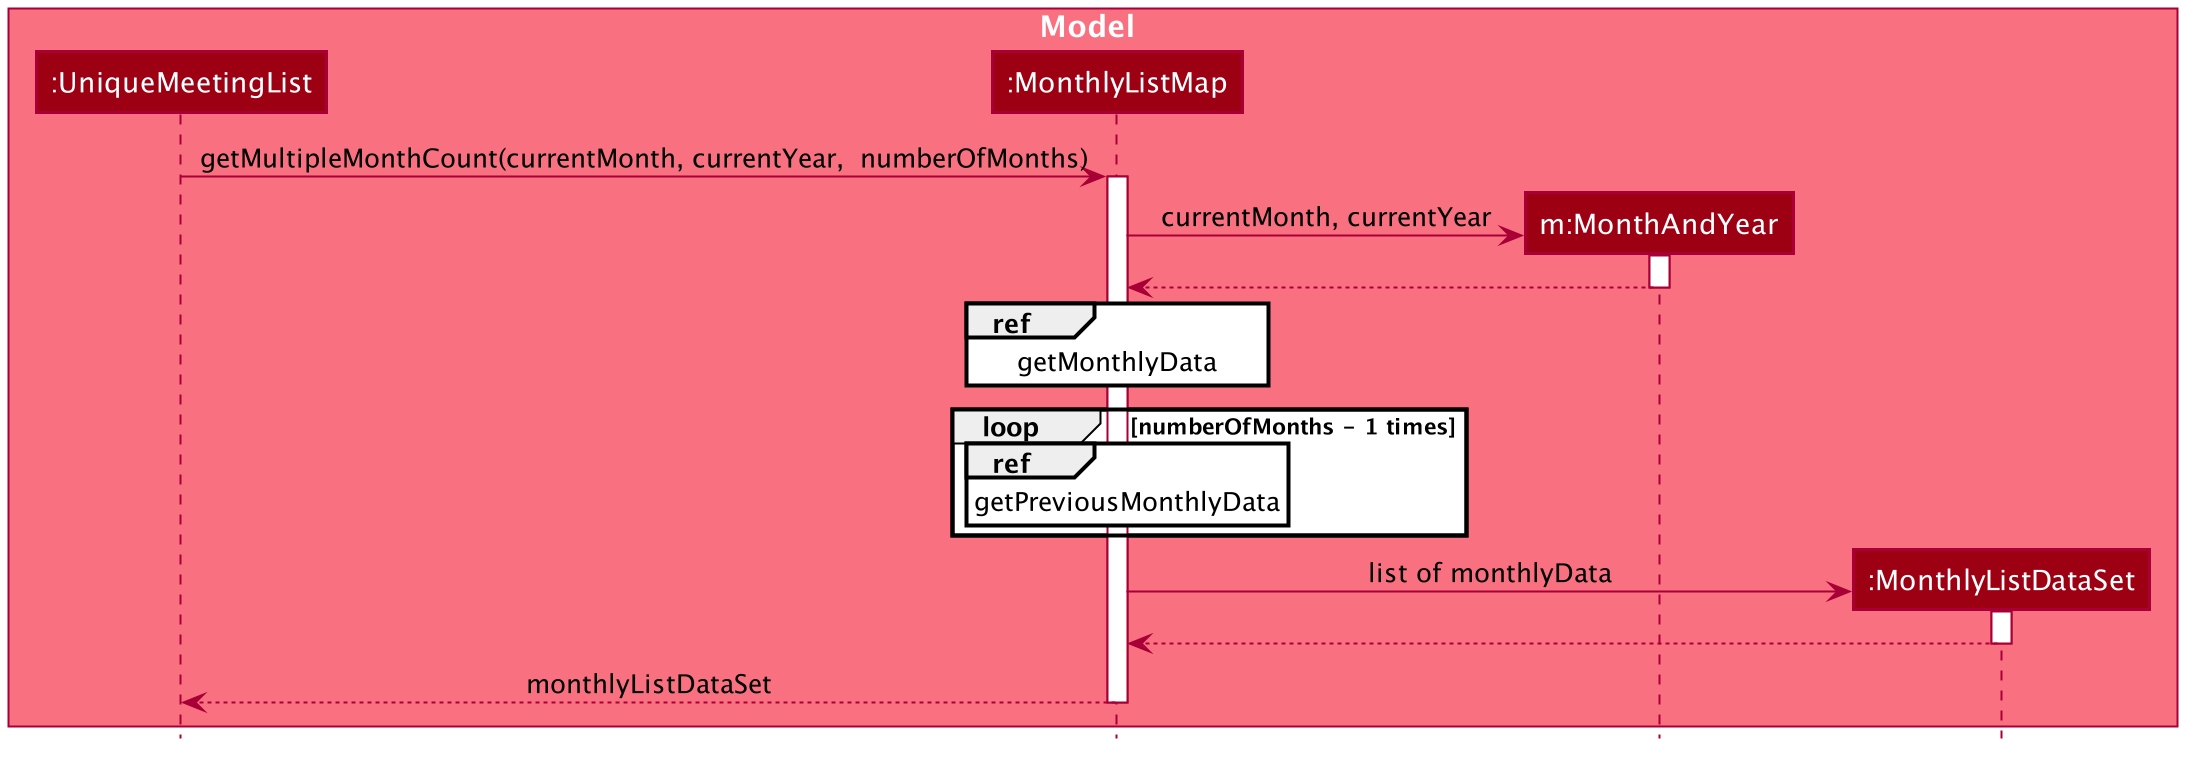

The diagram above was rendered by PlantUML. Its source (embedded in the PNG):
@startuml








skinparam BackgroundColor #FFFFFFF

skinparam Shadowing false

skinparam Class {
    FontColor #FFFFFF
    BorderThickness 1
    BorderColor #FFFFFF
    StereotypeFontColor #FFFFFF
    FontName Arial
}

skinparam Actor {
    BorderColor #000000
    Color #000000
    FontName Arial
}

skinparam Sequence {
    MessageAlign center
    BoxFontSize 15
    BoxPadding 0
    BoxFontColor #FFFFFF
    FontName Arial
}

skinparam Participant {
    FontColor #FFFFFFF
    Padding 20
}


skinparam ClassAttributeFontColor white
skinparam MinClassWidth 50
skinparam ParticipantPadding 10
skinparam Shadowing false
skinparam DefaultTextAlignment center
skinparam packageStyle Rectangle

hide footbox
hide members
hide circle

box Model #F97181
participant ":UniqueMeetingList" as UniqueMeetingList #9D0012
participant ":MonthlyListMap" as MonthlyListMap #9D0012
participant "m:MonthAndYear" as MonthAndYear #9D0012
participant ":MonthlyListDataSet" as MonthlyListDataSet #9D0012

end box

box



UniqueMeetingList -> MonthlyListMap : getMultipleMonthCount(currentMonth, currentYear,  numberOfMonths)
activate MonthlyListMap


create MonthAndYear
MonthlyListMap -> MonthAndYear : currentMonth, currentYear
activate MonthAndYear
MonthAndYear --> MonthlyListMap
deactivate MonthAndYear

ref over MonthlyListMap: getMonthlyData




loop numberOfMonths - 1 times
    ref over MonthlyListMap: getPreviousMonthlyData
end

create MonthlyListDataSet
MonthlyListMap -> MonthlyListDataSet : list of monthlyData
activate MonthlyListDataSet
MonthlyListDataSet --> MonthlyListMap
deactivate MonthlyListDataSet

MonthlyListMap --> UniqueMeetingList : monthlyListDataSet
deactivate MonthlyListMap

@enduml